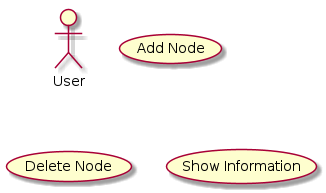

The diagram above was rendered by PlantUML. Its source (embedded in the PNG):
@startuml
actor User
(Add Node)
(Delete Node)
(Show Information)
@enduml